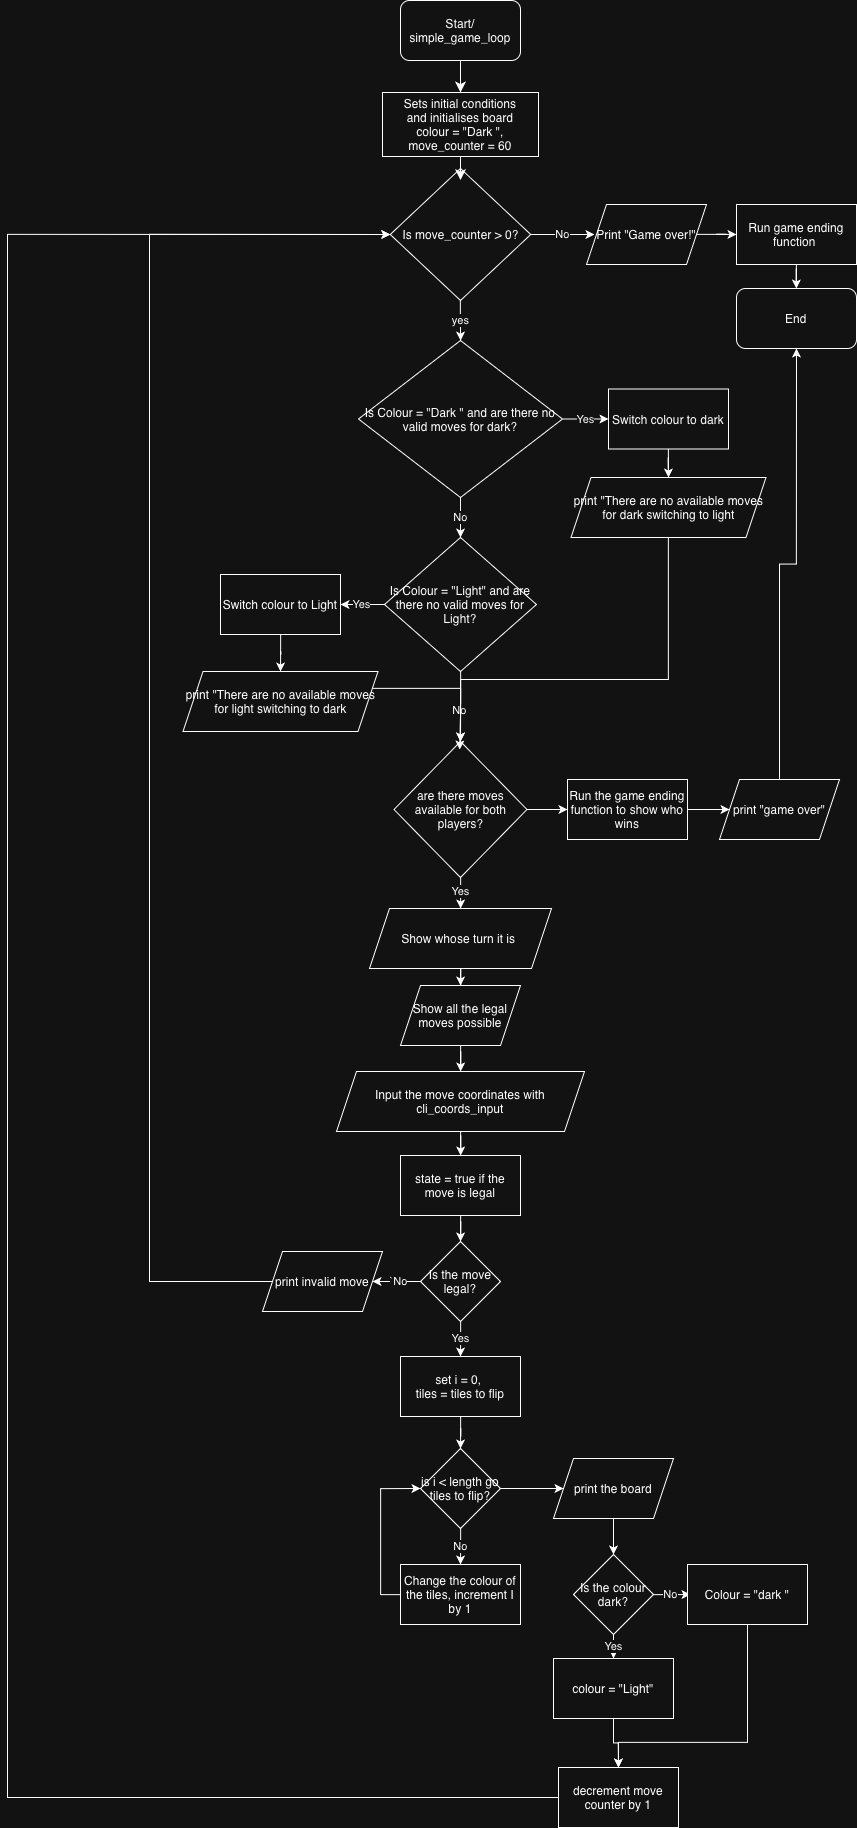

The diagram above was exported from draw.io. Its source (the exported page's mxGraphModel, read from the mxfile embedded in the PNG):
<mxGraphModel dx="3871" dy="1994" grid="0" gridSize="10" guides="1" tooltips="1" connect="1" arrows="1" fold="1" page="0" pageScale="1" pageWidth="827" pageHeight="1169" math="0" shadow="0">
  <root>
    <mxCell id="0" />
    <mxCell id="1" parent="0" />
    <mxCell id="DP5kbd_D7OzwFjrRH9h6-3" edge="1" parent="1" source="DP5kbd_D7OzwFjrRH9h6-1" style="edgeStyle=none;curved=1;rounded=0;orthogonalLoop=1;jettySize=auto;html=1;entryX=0.5;entryY=0;entryDx=0;entryDy=0;fontSize=12;startSize=8;endSize=8;" target="DP5kbd_D7OzwFjrRH9h6-2">
      <mxGeometry relative="1" as="geometry" />
    </mxCell>
    <mxCell id="DP5kbd_D7OzwFjrRH9h6-1" parent="1" style="rounded=1;whiteSpace=wrap;html=1;" value="Start/ simple_game_loop" vertex="1">
      <mxGeometry height="60" width="120" x="30" y="13" as="geometry" />
    </mxCell>
    <mxCell id="DP5kbd_D7OzwFjrRH9h6-2" parent="1" style="rounded=0;whiteSpace=wrap;html=1;" value="Sets initial conditions&lt;div&gt;and initialises board&lt;/div&gt;&lt;div&gt;colour = &quot;Dark &quot;, move_counter = 60&lt;/div&gt;" vertex="1">
      <mxGeometry height="64" width="156" x="12" y="105" as="geometry" />
    </mxCell>
    <mxCell id="yWg9Mrmcn0COxXc0mc2t-4" edge="1" parent="1" source="DP5kbd_D7OzwFjrRH9h6-4" style="edgeStyle=orthogonalEdgeStyle;rounded=0;orthogonalLoop=1;jettySize=auto;html=1;" target="yWg9Mrmcn0COxXc0mc2t-1" value="yes">
      <mxGeometry relative="1" as="geometry" />
    </mxCell>
    <mxCell id="yWg9Mrmcn0COxXc0mc2t-20" edge="1" parent="1" source="DP5kbd_D7OzwFjrRH9h6-4" style="edgeStyle=orthogonalEdgeStyle;rounded=0;orthogonalLoop=1;jettySize=auto;html=1;entryX=0;entryY=0.5;entryDx=0;entryDy=0;" value="No">
      <mxGeometry relative="1" as="geometry">
        <mxPoint x="224" y="247" as="targetPoint" />
      </mxGeometry>
    </mxCell>
    <mxCell id="DP5kbd_D7OzwFjrRH9h6-4" parent="1" style="rhombus;whiteSpace=wrap;html=1;" value="Is move_counter &amp;gt; 0?" vertex="1">
      <mxGeometry height="132" width="140.5" x="19.75" y="181" as="geometry" />
    </mxCell>
    <mxCell id="DP5kbd_D7OzwFjrRH9h6-5" edge="1" parent="1" source="DP5kbd_D7OzwFjrRH9h6-2" style="edgeStyle=none;curved=1;rounded=0;orthogonalLoop=1;jettySize=auto;html=1;entryX=0.5;entryY=0.088;entryDx=0;entryDy=0;entryPerimeter=0;fontSize=12;startSize=8;endSize=8;" target="DP5kbd_D7OzwFjrRH9h6-4">
      <mxGeometry relative="1" as="geometry" />
    </mxCell>
    <mxCell id="yWg9Mrmcn0COxXc0mc2t-6" edge="1" parent="1" source="yWg9Mrmcn0COxXc0mc2t-1" style="edgeStyle=orthogonalEdgeStyle;rounded=0;orthogonalLoop=1;jettySize=auto;html=1;entryX=0.5;entryY=0;entryDx=0;entryDy=0;" target="yWg9Mrmcn0COxXc0mc2t-5" value="No">
      <mxGeometry relative="1" as="geometry" />
    </mxCell>
    <mxCell id="yWg9Mrmcn0COxXc0mc2t-11" edge="1" parent="1" source="yWg9Mrmcn0COxXc0mc2t-1" style="edgeStyle=orthogonalEdgeStyle;rounded=0;orthogonalLoop=1;jettySize=auto;html=1;entryX=0;entryY=0.5;entryDx=0;entryDy=0;" target="yWg9Mrmcn0COxXc0mc2t-10" value="Yes">
      <mxGeometry relative="1" as="geometry" />
    </mxCell>
    <mxCell id="yWg9Mrmcn0COxXc0mc2t-1" parent="1" style="rhombus;whiteSpace=wrap;html=1;" value="Is Colour = &quot;Dark &quot; and are there no valid moves for dark?" vertex="1">
      <mxGeometry height="157" width="204" x="-12" y="353" as="geometry" />
    </mxCell>
    <mxCell id="yWg9Mrmcn0COxXc0mc2t-17" edge="1" parent="1" source="yWg9Mrmcn0COxXc0mc2t-5" style="edgeStyle=orthogonalEdgeStyle;rounded=0;orthogonalLoop=1;jettySize=auto;html=1;entryX=1;entryY=0.5;entryDx=0;entryDy=0;" target="yWg9Mrmcn0COxXc0mc2t-15" value="Yes">
      <mxGeometry relative="1" as="geometry" />
    </mxCell>
    <mxCell id="yWg9Mrmcn0COxXc0mc2t-5" parent="1" style="rhombus;whiteSpace=wrap;html=1;" value="Is Colour = &quot;Light&quot; and are there no valid moves for Light?" vertex="1">
      <mxGeometry height="134" width="152" x="14" y="550" as="geometry" />
    </mxCell>
    <mxCell id="yWg9Mrmcn0COxXc0mc2t-27" edge="1" parent="1" source="yWg9Mrmcn0COxXc0mc2t-7" style="edgeStyle=orthogonalEdgeStyle;rounded=0;orthogonalLoop=1;jettySize=auto;html=1;" target="yWg9Mrmcn0COxXc0mc2t-36" value="Yes">
      <mxGeometry relative="1" as="geometry">
        <mxPoint x="90" y="945" as="targetPoint" />
      </mxGeometry>
    </mxCell>
    <mxCell id="yWg9Mrmcn0COxXc0mc2t-30" edge="1" parent="1" source="yWg9Mrmcn0COxXc0mc2t-7" style="edgeStyle=orthogonalEdgeStyle;rounded=0;orthogonalLoop=1;jettySize=auto;html=1;entryX=0;entryY=0.5;entryDx=0;entryDy=0;" target="yWg9Mrmcn0COxXc0mc2t-29">
      <mxGeometry relative="1" as="geometry" />
    </mxCell>
    <mxCell id="yWg9Mrmcn0COxXc0mc2t-7" parent="1" style="rhombus;whiteSpace=wrap;html=1;" value="are there moves available for both players?" vertex="1">
      <mxGeometry height="136" width="133" x="23.5" y="754" as="geometry" />
    </mxCell>
    <mxCell id="yWg9Mrmcn0COxXc0mc2t-9" edge="1" parent="1" source="yWg9Mrmcn0COxXc0mc2t-5" style="edgeStyle=orthogonalEdgeStyle;rounded=0;orthogonalLoop=1;jettySize=auto;html=1;entryX=0.494;entryY=0.059;entryDx=0;entryDy=0;entryPerimeter=0;" target="yWg9Mrmcn0COxXc0mc2t-7" value="No">
      <mxGeometry relative="1" as="geometry" />
    </mxCell>
    <mxCell id="yWg9Mrmcn0COxXc0mc2t-13" edge="1" parent="1" source="yWg9Mrmcn0COxXc0mc2t-10" style="edgeStyle=orthogonalEdgeStyle;rounded=0;orthogonalLoop=1;jettySize=auto;html=1;entryX=0.5;entryY=0;entryDx=0;entryDy=0;" target="yWg9Mrmcn0COxXc0mc2t-12">
      <mxGeometry relative="1" as="geometry" />
    </mxCell>
    <mxCell id="yWg9Mrmcn0COxXc0mc2t-10" parent="1" style="rounded=0;whiteSpace=wrap;html=1;" value="Switch colour to dark" vertex="1">
      <mxGeometry height="60" width="120" x="238" y="401.5" as="geometry" />
    </mxCell>
    <mxCell id="yWg9Mrmcn0COxXc0mc2t-14" edge="1" parent="1" source="yWg9Mrmcn0COxXc0mc2t-12" style="edgeStyle=orthogonalEdgeStyle;rounded=0;orthogonalLoop=1;jettySize=auto;html=1;entryX=0.5;entryY=0;entryDx=0;entryDy=0;" target="yWg9Mrmcn0COxXc0mc2t-7">
      <mxGeometry relative="1" as="geometry">
        <Array as="points">
          <mxPoint x="298" y="692" />
          <mxPoint x="90" y="692" />
        </Array>
      </mxGeometry>
    </mxCell>
    <mxCell id="yWg9Mrmcn0COxXc0mc2t-12" parent="1" style="shape=parallelogram;perimeter=parallelogramPerimeter;whiteSpace=wrap;html=1;fixedSize=1;" value="print &quot;There are no available moves for dark switching to light" vertex="1">
      <mxGeometry height="60" width="195" x="200.5" y="490" as="geometry" />
    </mxCell>
    <mxCell id="yWg9Mrmcn0COxXc0mc2t-18" edge="1" parent="1" source="yWg9Mrmcn0COxXc0mc2t-15" style="edgeStyle=orthogonalEdgeStyle;rounded=0;orthogonalLoop=1;jettySize=auto;html=1;entryX=0.5;entryY=0;entryDx=0;entryDy=0;" target="yWg9Mrmcn0COxXc0mc2t-16">
      <mxGeometry relative="1" as="geometry" />
    </mxCell>
    <mxCell id="yWg9Mrmcn0COxXc0mc2t-15" parent="1" style="rounded=0;whiteSpace=wrap;html=1;" value="Switch colour to Light" vertex="1">
      <mxGeometry height="60" width="120" x="-150" y="587" as="geometry" />
    </mxCell>
    <mxCell id="yWg9Mrmcn0COxXc0mc2t-25" edge="1" parent="1" source="yWg9Mrmcn0COxXc0mc2t-16" style="edgeStyle=orthogonalEdgeStyle;rounded=0;orthogonalLoop=1;jettySize=auto;html=1;entryX=0.5;entryY=0;entryDx=0;entryDy=0;" target="yWg9Mrmcn0COxXc0mc2t-7">
      <mxGeometry relative="1" as="geometry">
        <Array as="points">
          <mxPoint x="90" y="701" />
        </Array>
      </mxGeometry>
    </mxCell>
    <mxCell id="yWg9Mrmcn0COxXc0mc2t-16" parent="1" style="shape=parallelogram;perimeter=parallelogramPerimeter;whiteSpace=wrap;html=1;fixedSize=1;" value="print &quot;There are no available moves for light switching to dark" vertex="1">
      <mxGeometry height="60" width="195" x="-187.5" y="684" as="geometry" />
    </mxCell>
    <mxCell id="yWg9Mrmcn0COxXc0mc2t-24" edge="1" parent="1" source="yWg9Mrmcn0COxXc0mc2t-21" style="edgeStyle=orthogonalEdgeStyle;rounded=0;orthogonalLoop=1;jettySize=auto;html=1;entryX=0;entryY=0.5;entryDx=0;entryDy=0;" target="yWg9Mrmcn0COxXc0mc2t-23">
      <mxGeometry relative="1" as="geometry" />
    </mxCell>
    <mxCell id="yWg9Mrmcn0COxXc0mc2t-21" parent="1" style="shape=parallelogram;perimeter=parallelogramPerimeter;whiteSpace=wrap;html=1;fixedSize=1;" value="Print &quot;Game over!&quot;" vertex="1">
      <mxGeometry height="60" width="120" x="216" y="217" as="geometry" />
    </mxCell>
    <mxCell id="yWg9Mrmcn0COxXc0mc2t-34" edge="1" parent="1" source="yWg9Mrmcn0COxXc0mc2t-23" style="edgeStyle=orthogonalEdgeStyle;rounded=0;orthogonalLoop=1;jettySize=auto;html=1;" target="yWg9Mrmcn0COxXc0mc2t-33">
      <mxGeometry relative="1" as="geometry" />
    </mxCell>
    <mxCell id="yWg9Mrmcn0COxXc0mc2t-23" parent="1" style="rounded=0;whiteSpace=wrap;html=1;" value="Run game ending function&amp;nbsp;" vertex="1">
      <mxGeometry height="60" width="120" x="366" y="217" as="geometry" />
    </mxCell>
    <mxCell id="yWg9Mrmcn0COxXc0mc2t-32" edge="1" parent="1" source="yWg9Mrmcn0COxXc0mc2t-29" style="edgeStyle=orthogonalEdgeStyle;rounded=0;orthogonalLoop=1;jettySize=auto;html=1;entryX=0;entryY=0.5;entryDx=0;entryDy=0;" target="yWg9Mrmcn0COxXc0mc2t-31">
      <mxGeometry relative="1" as="geometry" />
    </mxCell>
    <mxCell id="yWg9Mrmcn0COxXc0mc2t-29" parent="1" style="rounded=0;whiteSpace=wrap;html=1;" value="Run the game ending function to show who wins" vertex="1">
      <mxGeometry height="60" width="120" x="197" y="792" as="geometry" />
    </mxCell>
    <mxCell id="yWg9Mrmcn0COxXc0mc2t-35" edge="1" parent="1" source="yWg9Mrmcn0COxXc0mc2t-31" style="edgeStyle=orthogonalEdgeStyle;rounded=0;orthogonalLoop=1;jettySize=auto;html=1;entryX=0.5;entryY=1;entryDx=0;entryDy=0;" target="yWg9Mrmcn0COxXc0mc2t-33">
      <mxGeometry relative="1" as="geometry" />
    </mxCell>
    <mxCell id="yWg9Mrmcn0COxXc0mc2t-31" parent="1" style="shape=parallelogram;perimeter=parallelogramPerimeter;whiteSpace=wrap;html=1;fixedSize=1;" value="print &quot;game over&quot;" vertex="1">
      <mxGeometry height="60" width="120" x="349" y="792" as="geometry" />
    </mxCell>
    <mxCell id="yWg9Mrmcn0COxXc0mc2t-33" parent="1" style="rounded=1;whiteSpace=wrap;html=1;" value="End" vertex="1">
      <mxGeometry height="60" width="120" x="366" y="301" as="geometry" />
    </mxCell>
    <mxCell id="yWg9Mrmcn0COxXc0mc2t-38" edge="1" parent="1" source="yWg9Mrmcn0COxXc0mc2t-36" style="edgeStyle=orthogonalEdgeStyle;rounded=0;orthogonalLoop=1;jettySize=auto;html=1;entryX=0.5;entryY=0;entryDx=0;entryDy=0;" target="yWg9Mrmcn0COxXc0mc2t-37">
      <mxGeometry relative="1" as="geometry" />
    </mxCell>
    <mxCell id="yWg9Mrmcn0COxXc0mc2t-36" parent="1" style="shape=parallelogram;perimeter=parallelogramPerimeter;whiteSpace=wrap;html=1;fixedSize=1;" value="Show whose turn it is&amp;nbsp;" vertex="1">
      <mxGeometry height="60" width="182" x="-1" y="921" as="geometry" />
    </mxCell>
    <mxCell id="yWg9Mrmcn0COxXc0mc2t-40" edge="1" parent="1" source="yWg9Mrmcn0COxXc0mc2t-37" style="edgeStyle=orthogonalEdgeStyle;rounded=0;orthogonalLoop=1;jettySize=auto;html=1;" target="yWg9Mrmcn0COxXc0mc2t-39">
      <mxGeometry relative="1" as="geometry" />
    </mxCell>
    <mxCell id="yWg9Mrmcn0COxXc0mc2t-37" parent="1" style="shape=parallelogram;perimeter=parallelogramPerimeter;whiteSpace=wrap;html=1;fixedSize=1;" value="Show all the legal moves possible" vertex="1">
      <mxGeometry height="60" width="120" x="30" y="998" as="geometry" />
    </mxCell>
    <mxCell id="yWg9Mrmcn0COxXc0mc2t-42" edge="1" parent="1" source="yWg9Mrmcn0COxXc0mc2t-39" style="edgeStyle=orthogonalEdgeStyle;rounded=0;orthogonalLoop=1;jettySize=auto;html=1;" target="yWg9Mrmcn0COxXc0mc2t-41">
      <mxGeometry relative="1" as="geometry" />
    </mxCell>
    <mxCell id="yWg9Mrmcn0COxXc0mc2t-39" parent="1" style="shape=parallelogram;perimeter=parallelogramPerimeter;whiteSpace=wrap;html=1;fixedSize=1;" value="Input the move coordinates with cli_coords_input" vertex="1">
      <mxGeometry height="60" width="248" x="-34" y="1084" as="geometry" />
    </mxCell>
    <mxCell id="yWg9Mrmcn0COxXc0mc2t-44" edge="1" parent="1" source="yWg9Mrmcn0COxXc0mc2t-41" style="edgeStyle=orthogonalEdgeStyle;rounded=0;orthogonalLoop=1;jettySize=auto;html=1;entryX=0.5;entryY=0;entryDx=0;entryDy=0;" target="yWg9Mrmcn0COxXc0mc2t-43">
      <mxGeometry relative="1" as="geometry" />
    </mxCell>
    <mxCell id="yWg9Mrmcn0COxXc0mc2t-41" parent="1" style="rounded=0;whiteSpace=wrap;html=1;" value="state = true if the move is legal" vertex="1">
      <mxGeometry height="60" width="120" x="30" y="1168" as="geometry" />
    </mxCell>
    <mxCell id="yWg9Mrmcn0COxXc0mc2t-50" edge="1" parent="1" source="yWg9Mrmcn0COxXc0mc2t-43" style="edgeStyle=orthogonalEdgeStyle;rounded=0;orthogonalLoop=1;jettySize=auto;html=1;entryX=0.5;entryY=0;entryDx=0;entryDy=0;" target="yWg9Mrmcn0COxXc0mc2t-45" value="Yes">
      <mxGeometry relative="1" as="geometry" />
    </mxCell>
    <mxCell id="yWg9Mrmcn0COxXc0mc2t-52" edge="1" parent="1" source="yWg9Mrmcn0COxXc0mc2t-43" style="edgeStyle=orthogonalEdgeStyle;rounded=0;orthogonalLoop=1;jettySize=auto;html=1;entryX=1;entryY=0.5;entryDx=0;entryDy=0;" target="yWg9Mrmcn0COxXc0mc2t-51" value="`No">
      <mxGeometry relative="1" as="geometry" />
    </mxCell>
    <mxCell id="yWg9Mrmcn0COxXc0mc2t-43" parent="1" style="rhombus;whiteSpace=wrap;html=1;" value="Is the move legal?" vertex="1">
      <mxGeometry height="80" width="80" x="50" y="1254" as="geometry" />
    </mxCell>
    <mxCell id="yWg9Mrmcn0COxXc0mc2t-55" edge="1" parent="1" source="yWg9Mrmcn0COxXc0mc2t-45" style="edgeStyle=orthogonalEdgeStyle;rounded=0;orthogonalLoop=1;jettySize=auto;html=1;entryX=0.5;entryY=0;entryDx=0;entryDy=0;" target="yWg9Mrmcn0COxXc0mc2t-54">
      <mxGeometry relative="1" as="geometry" />
    </mxCell>
    <mxCell id="yWg9Mrmcn0COxXc0mc2t-45" parent="1" style="rounded=0;whiteSpace=wrap;html=1;" value="set i = 0,&amp;nbsp;&lt;div&gt;tiles = tiles to flip&lt;/div&gt;" vertex="1">
      <mxGeometry height="60" width="120" x="30" y="1369" as="geometry" />
    </mxCell>
    <mxCell id="yWg9Mrmcn0COxXc0mc2t-53" edge="1" parent="1" source="yWg9Mrmcn0COxXc0mc2t-51" style="edgeStyle=orthogonalEdgeStyle;rounded=0;orthogonalLoop=1;jettySize=auto;html=1;entryX=0;entryY=0.5;entryDx=0;entryDy=0;" target="DP5kbd_D7OzwFjrRH9h6-4">
      <mxGeometry relative="1" as="geometry">
        <Array as="points">
          <mxPoint x="-221" y="1294" />
          <mxPoint x="-221" y="247" />
        </Array>
        <mxPoint x="-261.7619047619048" y="755.3333333333333" as="targetPoint" />
      </mxGeometry>
    </mxCell>
    <mxCell id="yWg9Mrmcn0COxXc0mc2t-51" parent="1" style="shape=parallelogram;perimeter=parallelogramPerimeter;whiteSpace=wrap;html=1;fixedSize=1;" value="print invalid move" vertex="1">
      <mxGeometry height="60" width="120" x="-108" y="1264" as="geometry" />
    </mxCell>
    <mxCell id="yWg9Mrmcn0COxXc0mc2t-57" edge="1" parent="1" source="yWg9Mrmcn0COxXc0mc2t-54" style="edgeStyle=orthogonalEdgeStyle;rounded=0;orthogonalLoop=1;jettySize=auto;html=1;entryX=0.5;entryY=0;entryDx=0;entryDy=0;" target="yWg9Mrmcn0COxXc0mc2t-56" value="No">
      <mxGeometry relative="1" as="geometry" />
    </mxCell>
    <mxCell id="yWg9Mrmcn0COxXc0mc2t-61" edge="1" parent="1" source="yWg9Mrmcn0COxXc0mc2t-54" style="edgeStyle=orthogonalEdgeStyle;rounded=0;orthogonalLoop=1;jettySize=auto;html=1;entryX=0;entryY=0.5;entryDx=0;entryDy=0;" target="yWg9Mrmcn0COxXc0mc2t-60">
      <mxGeometry relative="1" as="geometry" />
    </mxCell>
    <mxCell id="yWg9Mrmcn0COxXc0mc2t-54" parent="1" style="rhombus;whiteSpace=wrap;html=1;" value="is i &amp;lt; length go tiles to flip?" vertex="1">
      <mxGeometry height="80" width="80" x="50" y="1461" as="geometry" />
    </mxCell>
    <mxCell id="yWg9Mrmcn0COxXc0mc2t-59" edge="1" parent="1" source="yWg9Mrmcn0COxXc0mc2t-56" style="edgeStyle=orthogonalEdgeStyle;rounded=0;orthogonalLoop=1;jettySize=auto;html=1;entryX=0;entryY=0.5;entryDx=0;entryDy=0;" target="yWg9Mrmcn0COxXc0mc2t-54">
      <mxGeometry relative="1" as="geometry">
        <Array as="points">
          <mxPoint x="10" y="1607" />
          <mxPoint x="10" y="1501" />
        </Array>
      </mxGeometry>
    </mxCell>
    <mxCell id="yWg9Mrmcn0COxXc0mc2t-56" parent="1" style="rounded=0;whiteSpace=wrap;html=1;" value="Change the colour of the tiles, increment I by 1" vertex="1">
      <mxGeometry height="60" width="120" x="30" y="1577" as="geometry" />
    </mxCell>
    <mxCell id="yWg9Mrmcn0COxXc0mc2t-65" edge="1" parent="1" source="yWg9Mrmcn0COxXc0mc2t-60" style="edgeStyle=orthogonalEdgeStyle;rounded=0;orthogonalLoop=1;jettySize=auto;html=1;entryX=0.5;entryY=0;entryDx=0;entryDy=0;" target="yWg9Mrmcn0COxXc0mc2t-64">
      <mxGeometry relative="1" as="geometry" />
    </mxCell>
    <mxCell id="yWg9Mrmcn0COxXc0mc2t-60" parent="1" style="shape=parallelogram;perimeter=parallelogramPerimeter;whiteSpace=wrap;html=1;fixedSize=1;" value="print the board" vertex="1">
      <mxGeometry height="60" width="120" x="183" y="1471" as="geometry" />
    </mxCell>
    <mxCell id="yWg9Mrmcn0COxXc0mc2t-67" edge="1" parent="1" source="yWg9Mrmcn0COxXc0mc2t-64" style="edgeStyle=orthogonalEdgeStyle;rounded=0;orthogonalLoop=1;jettySize=auto;html=1;entryX=0.5;entryY=0;entryDx=0;entryDy=0;" target="yWg9Mrmcn0COxXc0mc2t-66" value="Yes">
      <mxGeometry relative="1" as="geometry" />
    </mxCell>
    <mxCell id="yWg9Mrmcn0COxXc0mc2t-69" edge="1" parent="1" source="yWg9Mrmcn0COxXc0mc2t-64" style="edgeStyle=orthogonalEdgeStyle;rounded=0;orthogonalLoop=1;jettySize=auto;html=1;entryX=0;entryY=0.5;entryDx=0;entryDy=0;" value="No">
      <mxGeometry relative="1" as="geometry">
        <mxPoint x="320.0000000000002" y="1607" as="targetPoint" />
      </mxGeometry>
    </mxCell>
    <mxCell id="yWg9Mrmcn0COxXc0mc2t-64" parent="1" style="rhombus;whiteSpace=wrap;html=1;" value="Is the colour dark?" vertex="1">
      <mxGeometry height="80" width="80" x="203" y="1567" as="geometry" />
    </mxCell>
    <mxCell id="yWg9Mrmcn0COxXc0mc2t-72" edge="1" parent="1" source="yWg9Mrmcn0COxXc0mc2t-66" style="edgeStyle=orthogonalEdgeStyle;rounded=0;orthogonalLoop=1;jettySize=auto;html=1;entryX=0.5;entryY=0;entryDx=0;entryDy=0;" target="yWg9Mrmcn0COxXc0mc2t-71">
      <mxGeometry relative="1" as="geometry" />
    </mxCell>
    <mxCell id="yWg9Mrmcn0COxXc0mc2t-66" parent="1" style="rounded=0;whiteSpace=wrap;html=1;" value="colour = &quot;Light&quot;" vertex="1">
      <mxGeometry height="60" width="120" x="183" y="1671" as="geometry" />
    </mxCell>
    <mxCell id="yWg9Mrmcn0COxXc0mc2t-73" edge="1" parent="1" source="yWg9Mrmcn0COxXc0mc2t-70" style="edgeStyle=orthogonalEdgeStyle;rounded=0;orthogonalLoop=1;jettySize=auto;html=1;entryX=0.5;entryY=0;entryDx=0;entryDy=0;" target="yWg9Mrmcn0COxXc0mc2t-71">
      <mxGeometry relative="1" as="geometry">
        <Array as="points">
          <mxPoint x="377" y="1755" />
          <mxPoint x="248" y="1755" />
        </Array>
      </mxGeometry>
    </mxCell>
    <mxCell id="yWg9Mrmcn0COxXc0mc2t-70" parent="1" style="rounded=0;whiteSpace=wrap;html=1;" value="Colour = &quot;dark &quot;" vertex="1">
      <mxGeometry height="60" width="120" x="317" y="1577" as="geometry" />
    </mxCell>
    <mxCell id="yWg9Mrmcn0COxXc0mc2t-74" edge="1" parent="1" source="yWg9Mrmcn0COxXc0mc2t-71" style="edgeStyle=orthogonalEdgeStyle;rounded=0;orthogonalLoop=1;jettySize=auto;html=1;entryX=0;entryY=0.5;entryDx=0;entryDy=0;" target="DP5kbd_D7OzwFjrRH9h6-4">
      <mxGeometry relative="1" as="geometry">
        <Array as="points">
          <mxPoint x="-363" y="1810" />
          <mxPoint x="-363" y="247" />
        </Array>
        <mxPoint x="-351.85714285714266" y="706" as="targetPoint" />
      </mxGeometry>
    </mxCell>
    <mxCell id="yWg9Mrmcn0COxXc0mc2t-71" parent="1" style="rounded=0;whiteSpace=wrap;html=1;" value="decrement move counter by 1" vertex="1">
      <mxGeometry height="60" width="120" x="188" y="1780" as="geometry" />
    </mxCell>
  </root>
</mxGraphModel>